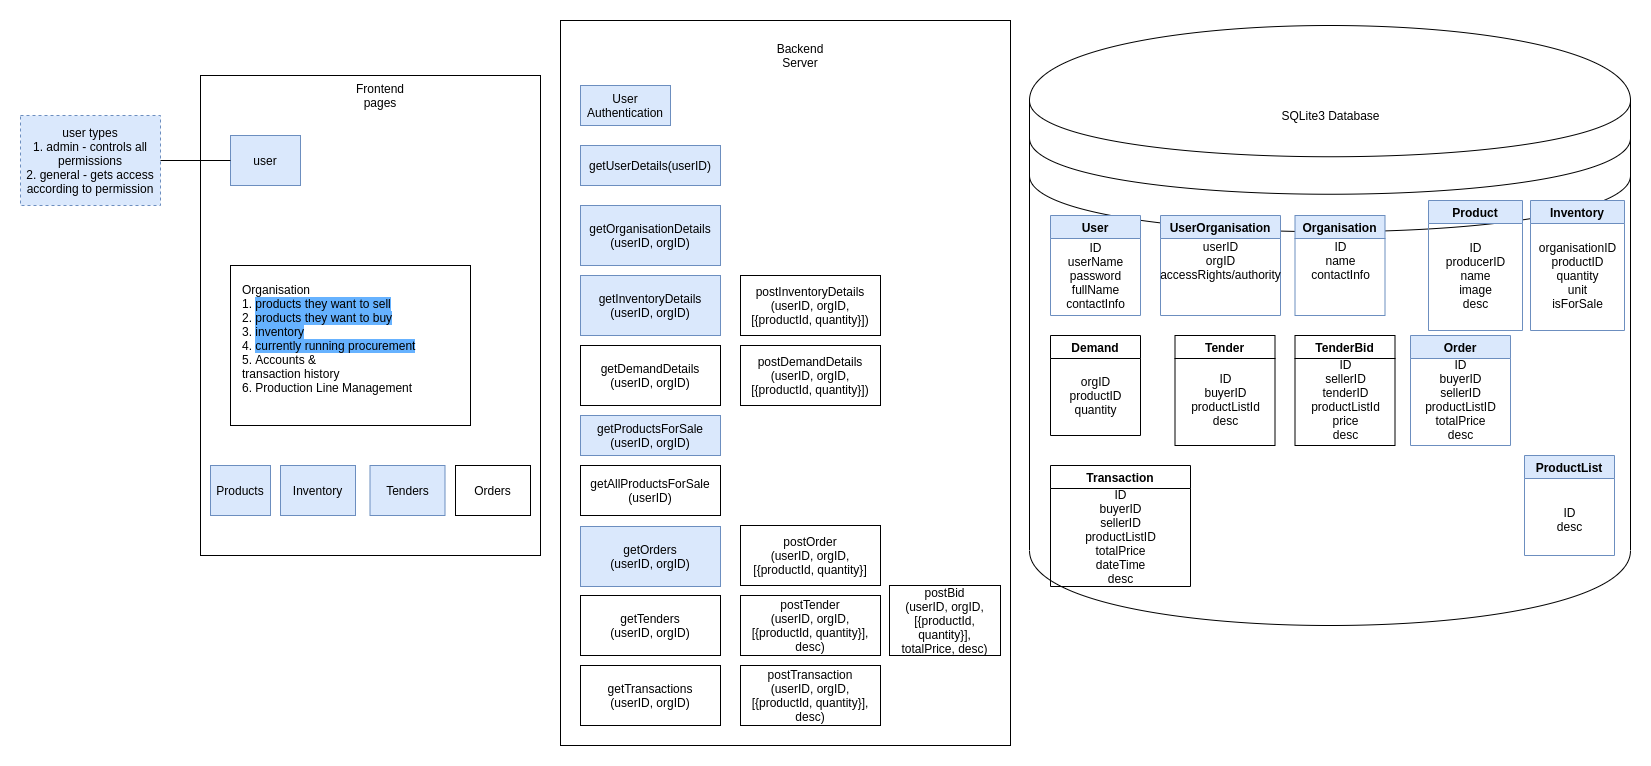

The diagram above was exported from draw.io. Its source (the exported page's mxGraphModel, read from the mxfile embedded in the PNG):
<mxGraphModel dx="868" dy="466" grid="1" gridSize="10" guides="1" tooltips="1" connect="1" arrows="1" fold="1" page="1" pageScale="1" pageWidth="1169" pageHeight="827" math="0" shadow="0">
  <root>
    <mxCell id="0" />
    <mxCell id="1" parent="0" />
    <mxCell id="R3UJZe_0dlIWCj5blOiI-14" value="" style="shape=datastore;whiteSpace=wrap;html=1;" parent="1" vertex="1">
      <mxGeometry x="1169" y="40" width="601" height="600" as="geometry" />
    </mxCell>
    <mxCell id="aDSzrhZZTBGj7JR0M9kx-1" value="" style="rounded=0;whiteSpace=wrap;html=1;" parent="1" vertex="1">
      <mxGeometry x="340" y="90" width="340" height="480" as="geometry" />
    </mxCell>
    <mxCell id="aDSzrhZZTBGj7JR0M9kx-2" value="Frontend pages" style="text;html=1;strokeColor=none;fillColor=none;align=center;verticalAlign=middle;whiteSpace=wrap;rounded=0;" parent="1" vertex="1">
      <mxGeometry x="500" y="100" width="40" height="20" as="geometry" />
    </mxCell>
    <mxCell id="aDSzrhZZTBGj7JR0M9kx-3" value="user" style="rounded=0;whiteSpace=wrap;html=1;fillColor=#dae8fc;strokeColor=#6c8ebf;" parent="1" vertex="1">
      <mxGeometry x="370" y="150" width="70" height="50" as="geometry" />
    </mxCell>
    <mxCell id="aDSzrhZZTBGj7JR0M9kx-4" value="" style="rounded=0;whiteSpace=wrap;html=1;" parent="1" vertex="1">
      <mxGeometry x="370" y="280" width="240" height="160" as="geometry" />
    </mxCell>
    <mxCell id="aDSzrhZZTBGj7JR0M9kx-5" value="&lt;div&gt;&lt;span&gt;Organisation&lt;/span&gt;&lt;/div&gt;&lt;div&gt;1. &lt;span style=&quot;background-color: rgb(102 , 178 , 255)&quot;&gt;products they want to sell&lt;/span&gt;&lt;/div&gt;&lt;div&gt;2. &lt;span style=&quot;background-color: rgb(102 , 178 , 255)&quot;&gt;products they want to buy&lt;/span&gt;&lt;/div&gt;&lt;div&gt;3. &lt;span style=&quot;background-color: rgb(102 , 178 , 255)&quot;&gt;inventory&lt;/span&gt;&lt;/div&gt;&lt;div&gt;4. &lt;span style=&quot;background-color: rgb(102 , 178 , 255)&quot;&gt;currently running procurement&lt;/span&gt;&lt;/div&gt;&lt;div&gt;&lt;span&gt;5. Accounts &amp;amp;&amp;nbsp;&lt;/span&gt;&lt;/div&gt;transaction history&lt;div&gt;&lt;span&gt;6. Production Line Management&lt;/span&gt;&lt;/div&gt;&lt;div&gt;&lt;span&gt;&lt;br&gt;&lt;/span&gt;&lt;/div&gt;" style="text;html=1;strokeColor=none;fillColor=none;align=left;verticalAlign=middle;whiteSpace=wrap;rounded=0;" parent="1" vertex="1">
      <mxGeometry x="380" y="290" width="190" height="140" as="geometry" />
    </mxCell>
    <mxCell id="aDSzrhZZTBGj7JR0M9kx-7" value="user types&lt;br&gt;1. admin - controls all permissions&lt;br&gt;2. general - gets access according to permission" style="rounded=0;whiteSpace=wrap;html=1;dashed=1;align=center;fillColor=#dae8fc;strokeColor=#6c8ebf;" parent="1" vertex="1">
      <mxGeometry x="160" y="130" width="140" height="90" as="geometry" />
    </mxCell>
    <mxCell id="aDSzrhZZTBGj7JR0M9kx-8" value="" style="endArrow=none;html=1;exitX=1;exitY=0.5;exitDx=0;exitDy=0;entryX=0;entryY=0.5;entryDx=0;entryDy=0;" parent="1" source="aDSzrhZZTBGj7JR0M9kx-7" target="aDSzrhZZTBGj7JR0M9kx-3" edge="1">
      <mxGeometry width="50" height="50" relative="1" as="geometry">
        <mxPoint x="460" y="350" as="sourcePoint" />
        <mxPoint x="510" y="300" as="targetPoint" />
      </mxGeometry>
    </mxCell>
    <mxCell id="aDSzrhZZTBGj7JR0M9kx-9" value="Products" style="rounded=0;whiteSpace=wrap;html=1;fillColor=#dae8fc;strokeColor=#6c8ebf;" parent="1" vertex="1">
      <mxGeometry x="350" y="480" width="60" height="50" as="geometry" />
    </mxCell>
    <mxCell id="aDSzrhZZTBGj7JR0M9kx-10" value="Inventory" style="rounded=0;whiteSpace=wrap;html=1;fillColor=#dae8fc;strokeColor=#6c8ebf;" parent="1" vertex="1">
      <mxGeometry x="420" y="480" width="75" height="50" as="geometry" />
    </mxCell>
    <mxCell id="aDSzrhZZTBGj7JR0M9kx-11" value="" style="rounded=0;whiteSpace=wrap;html=1;" parent="1" vertex="1">
      <mxGeometry x="700" y="35" width="450" height="725" as="geometry" />
    </mxCell>
    <mxCell id="aDSzrhZZTBGj7JR0M9kx-12" value="User Authentication" style="rounded=0;whiteSpace=wrap;html=1;fillColor=#dae8fc;strokeColor=#6c8ebf;" parent="1" vertex="1">
      <mxGeometry x="720" y="100" width="90" height="40" as="geometry" />
    </mxCell>
    <mxCell id="R3UJZe_0dlIWCj5blOiI-21" value="ID&lt;br&gt;userName&lt;br&gt;password&lt;br&gt;fullName&lt;br&gt;contactInfo" style="text;html=1;align=center;verticalAlign=middle;resizable=0;points=[];autosize=1;" parent="1" vertex="1">
      <mxGeometry x="1200" y="250" width="70" height="80" as="geometry" />
    </mxCell>
    <mxCell id="R3UJZe_0dlIWCj5blOiI-22" value="User" style="swimlane;fillColor=#dae8fc;strokeColor=#6c8ebf;" parent="1" vertex="1">
      <mxGeometry x="1190" y="230" width="90" height="100" as="geometry" />
    </mxCell>
    <mxCell id="R3UJZe_0dlIWCj5blOiI-24" value="UserOrganisation" style="swimlane;fillColor=#dae8fc;strokeColor=#6c8ebf;" parent="1" vertex="1">
      <mxGeometry x="1300" y="230" width="120" height="100" as="geometry" />
    </mxCell>
    <mxCell id="R3UJZe_0dlIWCj5blOiI-25" value="userID&lt;br&gt;orgID&lt;br&gt;accessRights/authority" style="text;html=1;align=center;verticalAlign=middle;resizable=0;points=[];autosize=1;" parent="1" vertex="1">
      <mxGeometry x="1290" y="250" width="140" height="50" as="geometry" />
    </mxCell>
    <mxCell id="R3UJZe_0dlIWCj5blOiI-28" value="SQLite3 Database" style="text;html=1;align=center;verticalAlign=middle;resizable=0;points=[];autosize=1;" parent="1" vertex="1">
      <mxGeometry x="1414.5" y="120" width="110" height="20" as="geometry" />
    </mxCell>
    <mxCell id="R3UJZe_0dlIWCj5blOiI-29" value="Organisation" style="swimlane;startSize=23;fillColor=#dae8fc;strokeColor=#6c8ebf;" parent="1" vertex="1">
      <mxGeometry x="1434.5" y="230" width="90" height="100" as="geometry" />
    </mxCell>
    <mxCell id="R3UJZe_0dlIWCj5blOiI-30" value="ID&lt;br&gt;name&lt;br&gt;contactInfo" style="text;html=1;align=center;verticalAlign=middle;resizable=0;points=[];autosize=1;" parent="1" vertex="1">
      <mxGeometry x="1444.5" y="250" width="70" height="50" as="geometry" />
    </mxCell>
    <mxCell id="R3UJZe_0dlIWCj5blOiI-31" value="Product" style="swimlane;startSize=23;fillColor=#dae8fc;strokeColor=#6c8ebf;" parent="1" vertex="1">
      <mxGeometry x="1568" y="215" width="94" height="130" as="geometry" />
    </mxCell>
    <mxCell id="R3UJZe_0dlIWCj5blOiI-32" value="ID&lt;br&gt;producerID&lt;br&gt;name&lt;br&gt;image&lt;br&gt;desc" style="text;html=1;align=center;verticalAlign=middle;resizable=0;points=[];autosize=1;" parent="R3UJZe_0dlIWCj5blOiI-31" vertex="1">
      <mxGeometry x="12" y="35" width="70" height="80" as="geometry" />
    </mxCell>
    <mxCell id="R3UJZe_0dlIWCj5blOiI-35" value="Demand" style="swimlane;startSize=23;" parent="1" vertex="1">
      <mxGeometry x="1190" y="350" width="90" height="100" as="geometry" />
    </mxCell>
    <mxCell id="R3UJZe_0dlIWCj5blOiI-36" value="orgID&lt;br&gt;productID&lt;br&gt;quantity" style="text;html=1;align=center;verticalAlign=middle;resizable=0;points=[];autosize=1;" parent="R3UJZe_0dlIWCj5blOiI-35" vertex="1">
      <mxGeometry x="10" y="35" width="70" height="50" as="geometry" />
    </mxCell>
    <mxCell id="R3UJZe_0dlIWCj5blOiI-37" value="Transaction" style="swimlane;startSize=23;" parent="1" vertex="1">
      <mxGeometry x="1190" y="480" width="140" height="121" as="geometry" />
    </mxCell>
    <mxCell id="R3UJZe_0dlIWCj5blOiI-38" value="ID&lt;br&gt;buyerID&lt;br&gt;sellerID&lt;br&gt;productListID&lt;br&gt;totalPrice&lt;br&gt;dateTime&lt;br&gt;desc" style="text;html=1;align=center;verticalAlign=middle;resizable=0;points=[];autosize=1;" parent="R3UJZe_0dlIWCj5blOiI-37" vertex="1">
      <mxGeometry x="25" y="21" width="90" height="100" as="geometry" />
    </mxCell>
    <mxCell id="R3UJZe_0dlIWCj5blOiI-40" value="ProductList" style="swimlane;startSize=23;fillColor=#dae8fc;strokeColor=#6c8ebf;" parent="1" vertex="1">
      <mxGeometry x="1664" y="470" width="90" height="100" as="geometry" />
    </mxCell>
    <mxCell id="R3UJZe_0dlIWCj5blOiI-41" value="ID&lt;br&gt;desc" style="text;html=1;align=center;verticalAlign=middle;resizable=0;points=[];autosize=1;" parent="1" vertex="1">
      <mxGeometry x="1689" y="519" width="40" height="30" as="geometry" />
    </mxCell>
    <mxCell id="R3UJZe_0dlIWCj5blOiI-44" value="TenderBid" style="swimlane;startSize=23;" parent="1" vertex="1">
      <mxGeometry x="1434.5" y="350" width="100" height="110" as="geometry" />
    </mxCell>
    <mxCell id="R3UJZe_0dlIWCj5blOiI-45" value="ID&lt;br&gt;sellerID&lt;br&gt;tenderID&lt;br&gt;productListId&lt;br&gt;price&lt;br&gt;desc" style="text;html=1;align=center;verticalAlign=middle;resizable=0;points=[];autosize=1;" parent="R3UJZe_0dlIWCj5blOiI-44" vertex="1">
      <mxGeometry x="10" y="19" width="80" height="90" as="geometry" />
    </mxCell>
    <mxCell id="R3UJZe_0dlIWCj5blOiI-46" value="Tender" style="swimlane;startSize=23;" parent="1" vertex="1">
      <mxGeometry x="1314.5" y="350" width="100" height="110" as="geometry" />
    </mxCell>
    <mxCell id="R3UJZe_0dlIWCj5blOiI-47" value="ID&lt;br&gt;buyerID&lt;br&gt;productListId&lt;br&gt;desc" style="text;html=1;align=center;verticalAlign=middle;resizable=0;points=[];autosize=1;" parent="R3UJZe_0dlIWCj5blOiI-46" vertex="1">
      <mxGeometry x="10" y="34" width="80" height="60" as="geometry" />
    </mxCell>
    <mxCell id="R3UJZe_0dlIWCj5blOiI-48" value="Order" style="swimlane;startSize=23;fillColor=#dae8fc;strokeColor=#6c8ebf;" parent="1" vertex="1">
      <mxGeometry x="1550" y="350" width="100" height="110" as="geometry" />
    </mxCell>
    <mxCell id="R3UJZe_0dlIWCj5blOiI-49" value="ID&lt;br&gt;buyerID&lt;br&gt;sellerID&lt;br&gt;productListID&lt;br&gt;totalPrice&lt;br&gt;desc" style="text;html=1;align=center;verticalAlign=middle;resizable=0;points=[];autosize=1;" parent="R3UJZe_0dlIWCj5blOiI-48" vertex="1">
      <mxGeometry x="5" y="19" width="90" height="90" as="geometry" />
    </mxCell>
    <mxCell id="R3UJZe_0dlIWCj5blOiI-50" value="Backend Server" style="text;html=1;strokeColor=none;fillColor=none;align=center;verticalAlign=middle;whiteSpace=wrap;rounded=0;" parent="1" vertex="1">
      <mxGeometry x="920" y="60" width="40" height="20" as="geometry" />
    </mxCell>
    <mxCell id="R3UJZe_0dlIWCj5blOiI-51" value="getUserDetails(userID)" style="rounded=0;whiteSpace=wrap;html=1;fillColor=#dae8fc;strokeColor=#6c8ebf;" parent="1" vertex="1">
      <mxGeometry x="720" y="160" width="140" height="40" as="geometry" />
    </mxCell>
    <mxCell id="R3UJZe_0dlIWCj5blOiI-53" value="getOrganisationDetails&lt;br&gt;(userID, orgID)" style="rounded=0;whiteSpace=wrap;html=1;fillColor=#dae8fc;strokeColor=#6c8ebf;" parent="1" vertex="1">
      <mxGeometry x="720" y="220" width="140" height="60" as="geometry" />
    </mxCell>
    <mxCell id="R3UJZe_0dlIWCj5blOiI-54" value="getInventoryDetails&lt;br&gt;(userID, orgID)" style="rounded=0;whiteSpace=wrap;html=1;fillColor=#dae8fc;strokeColor=#6c8ebf;" parent="1" vertex="1">
      <mxGeometry x="720" y="290" width="140" height="60" as="geometry" />
    </mxCell>
    <mxCell id="R3UJZe_0dlIWCj5blOiI-55" value="postInventoryDetails&lt;br&gt;(userID, orgID,&lt;br&gt;[{productId, quantity}])" style="rounded=0;whiteSpace=wrap;html=1;" parent="1" vertex="1">
      <mxGeometry x="880" y="290" width="140" height="60" as="geometry" />
    </mxCell>
    <mxCell id="R3UJZe_0dlIWCj5blOiI-56" value="getDemandDetails&lt;br&gt;(userID, orgID)" style="rounded=0;whiteSpace=wrap;html=1;" parent="1" vertex="1">
      <mxGeometry x="720" y="360" width="140" height="60" as="geometry" />
    </mxCell>
    <mxCell id="R3UJZe_0dlIWCj5blOiI-57" value="postDemandDetails&lt;br&gt;(userID, orgID,&lt;br&gt;[{productId, quantity}])" style="rounded=0;whiteSpace=wrap;html=1;" parent="1" vertex="1">
      <mxGeometry x="880" y="360" width="140" height="60" as="geometry" />
    </mxCell>
    <mxCell id="R3UJZe_0dlIWCj5blOiI-58" value="getAllProductsForSale&lt;br&gt;(userID)" style="rounded=0;whiteSpace=wrap;html=1;" parent="1" vertex="1">
      <mxGeometry x="720" y="480" width="140" height="50" as="geometry" />
    </mxCell>
    <mxCell id="R3UJZe_0dlIWCj5blOiI-59" value="getProductsForSale&lt;br&gt;(userID, orgID)" style="rounded=0;whiteSpace=wrap;html=1;fillColor=#dae8fc;strokeColor=#6c8ebf;" parent="1" vertex="1">
      <mxGeometry x="720" y="430" width="140" height="40" as="geometry" />
    </mxCell>
    <mxCell id="R3UJZe_0dlIWCj5blOiI-60" value="getOrders&lt;br&gt;(userID, orgID)&lt;span style=&quot;color: rgba(0 , 0 , 0 , 0) ; font-family: monospace ; font-size: 0px&quot;&gt;%3CmxGraphModel%3E%3Croot%3E%3CmxCell%20id%3D%220%22%2F%3E%3CmxCell%20id%3D%221%22%20parent%3D%220%22%2F%3E%3CmxCell%20id%3D%222%22%20value%3D%22postDemandDetails%26lt%3Bbr%26gt%3B(userID%2C%20orgID%2C%26lt%3Bbr%26gt%3B%5B%7BproductId%2C%20quantity%7D%5D)%22%20style%3D%22rounded%3D0%3BwhiteSpace%3Dwrap%3Bhtml%3D1%3B%22%20vertex%3D%221%22%20parent%3D%221%22%3E%3CmxGeometry%20x%3D%22880%22%20y%3D%22360%22%20width%3D%22140%22%20height%3D%2260%22%20as%3D%22geometry%22%2F%3E%3C%2FmxCell%3E%3C%2Froot%3E%3C%2FmxGraphModel%3E&lt;/span&gt;" style="rounded=0;whiteSpace=wrap;html=1;fillColor=#dae8fc;strokeColor=#6c8ebf;" parent="1" vertex="1">
      <mxGeometry x="720" y="541" width="140" height="60" as="geometry" />
    </mxCell>
    <mxCell id="R3UJZe_0dlIWCj5blOiI-61" value="postOrder&lt;br&gt;(userID, orgID, [{productId, quantity}]&lt;span style=&quot;color: rgba(0 , 0 , 0 , 0) ; font-family: monospace ; font-size: 0px&quot;&gt;%3CmxGraphModel%3E%3Croot%3E%3CmxCell%20id%3D%220%22%2F%3E%3CmxCell%20id%3D%221%22%20parent%3D%220%22%2F%3E%3CmxCell%20id%3D%222%22%20value%3D%22postDemandDetails%26lt%3Bbr%26gt%3B(userID%2C%20orgID%2C%26lt%3Bbr%26gt%3B%5B%7BproductId%2C%20quantity%7D%5D)%22%20style%3D%22rounded%3D0%3BwhiteSpace%3Dwrap%3Bhtml%3D1%3B%22%20vertex%3D%221%22%20parent%3D%221%22%3E%3CmxGeometry%20x%3D%22880%22%20y%3D%22360%22%20width%3D%22140%22%20height%3D%2260%22%20as%3D%22geometry%22%2F%3E%3C%2FmxCell%3E%3C%2Froot%3E%3C%2FmxGraphModel%3E&lt;/span&gt;" style="rounded=0;whiteSpace=wrap;html=1;" parent="1" vertex="1">
      <mxGeometry x="880" y="540" width="140" height="60" as="geometry" />
    </mxCell>
    <mxCell id="R3UJZe_0dlIWCj5blOiI-62" value="Tenders" style="rounded=0;whiteSpace=wrap;html=1;fillColor=#dae8fc;strokeColor=#6c8ebf;" parent="1" vertex="1">
      <mxGeometry x="509.5" y="480" width="75" height="50" as="geometry" />
    </mxCell>
    <mxCell id="R3UJZe_0dlIWCj5blOiI-63" value="getTenders&lt;br&gt;(userID, orgID)&lt;span style=&quot;color: rgba(0 , 0 , 0 , 0) ; font-family: monospace ; font-size: 0px&quot;&gt;%3CmxGraphModel%3E%3Croot%3E%3CmxCell%20id%3D%220%22%2F%3E%3CmxCell%20id%3D%221%22%20parent%3D%220%22%2F%3E%3CmxCell%20id%3D%222%22%20value%3D%22postDemandDetails%26lt%3Bbr%26gt%3B(userID%2C%20orgID%2C%26lt%3Bbr%26gt%3B%5B%7BproductId%2C%20quantity%7D%5D)%22%20style%3D%22rounded%3D0%3BwhiteSpace%3Dwrap%3Bhtml%3D1%3B%22%20vertex%3D%221%22%20parent%3D%221%22%3E%3CmxGeometry%20x%3D%22880%22%20y%3D%22360%22%20width%3D%22140%22%20height%3D%2260%22%20as%3D%22geometry%22%2F%3E%3C%2FmxCell%3E%3C%2Froot%3E%3C%2FmxGraphModel%3E&lt;/span&gt;" style="rounded=0;whiteSpace=wrap;html=1;" parent="1" vertex="1">
      <mxGeometry x="720" y="610" width="140" height="60" as="geometry" />
    </mxCell>
    <mxCell id="R3UJZe_0dlIWCj5blOiI-64" value="postTender&lt;br&gt;(userID, orgID, [{productId, quantity}], desc)&lt;span style=&quot;color: rgba(0 , 0 , 0 , 0) ; font-family: monospace ; font-size: 0px&quot;&gt;%3CmxGraphModel%3E%3Croot%3E%3CmxCell%20id%3D%220%22%2F%3E%3CmxCell%20id%3D%221%22%20parent%3D%220%22%2F%3E%3CmxCell%20id%3D%222%22%20value%3D%22postDemandDetails%26lt%3Bbr%26gt%3B(userID%2C%20orgID%2C%26lt%3Bbr%26gt%3B%5B%7BproductId%2C%20quantity%7D%5D)%22%20style%3D%22rounded%3D0%3BwhiteSpace%3Dwrap%3Bhtml%3D1%3B%22%20vertex%3D%221%22%20parent%3D%221%22%3E%3CmxGeometry%20x%3D%22880%22%20y%3D%22360%22%20width%3D%22140%22%20height%3D%2260%22%20as%3D%22geometry%22%2F%3E%3C%2FmxCell%3E%3C%2Froot%3E%3C%2FmxGraphModel%3E&lt;/span&gt;" style="rounded=0;whiteSpace=wrap;html=1;" parent="1" vertex="1">
      <mxGeometry x="880" y="610" width="140" height="60" as="geometry" />
    </mxCell>
    <mxCell id="R3UJZe_0dlIWCj5blOiI-65" value="postBid&lt;br&gt;(userID, orgID, [{productId, quantity}], totalPrice, desc)&lt;span style=&quot;color: rgba(0 , 0 , 0 , 0) ; font-family: monospace ; font-size: 0px&quot;&gt;%3CmxGraphModel%3E%3Croot%3E%3CmxCell%20id%3D%220%22%2F%3E%3CmxCell%20id%3D%221%22%20parent%3D%220%22%2F%3E%3CmxCell%20id%3D%222%22%20value%3D%22postDemandDetails%26lt%3Bbr%26gt%3B(userID%2C%20orgID%2C%26lt%3Bbr%26gt%3B%5B%7BproductId%2C%20quantity%7D%5D)%22%20style%3D%22rounded%3D0%3BwhiteSpace%3Dwrap%3Bhtml%3D1%3B%22%20vertex%3D%221%22%20parent%3D%221%22%3E%3CmxGeometry%20x%3D%22880%22%20y%3D%22360%22%20width%3D%22140%22%20height%3D%2260%22%20as%3D%22geometry%22%2F%3E%3C%2FmxCell%3E%3C%2Froot%3E%3C%2FmxGraphModel%3E&lt;/span&gt;" style="rounded=0;whiteSpace=wrap;html=1;" parent="1" vertex="1">
      <mxGeometry x="1029" y="600" width="111" height="70" as="geometry" />
    </mxCell>
    <mxCell id="R3UJZe_0dlIWCj5blOiI-66" value="getTransactions&lt;br&gt;(userID, orgID)&lt;span style=&quot;color: rgba(0 , 0 , 0 , 0) ; font-family: monospace ; font-size: 0px&quot;&gt;%3CmxGraphModel%3E%3Croot%3E%3CmxCell%20id%3D%220%22%2F%3E%3CmxCell%20id%3D%221%22%20parent%3D%220%22%2F%3E%3CmxCell%20id%3D%222%22%20value%3D%22postDemandDetails%26lt%3Bbr%26gt%3B(userID%2C%20orgID%2C%26lt%3Bbr%26gt%3B%5B%7BproductId%2C%20quantity%7D%5D)%22%20style%3D%22rounded%3D0%3BwhiteSpace%3Dwrap%3Bhtml%3D1%3B%22%20vertex%3D%221%22%20parent%3D%221%22%3E%3CmxGeometry%20x%3D%22880%22%20y%3D%22360%22%20width%3D%22140%22%20height%3D%2260%22%20as%3D%22geometry%22%2F%3E%3C%2FmxCell%3E%3C%2Froot%3E%3C%2FmxGraphModel%3E&lt;/span&gt;" style="rounded=0;whiteSpace=wrap;html=1;" parent="1" vertex="1">
      <mxGeometry x="720" y="680" width="140" height="60" as="geometry" />
    </mxCell>
    <mxCell id="R3UJZe_0dlIWCj5blOiI-67" value="postTransaction&lt;br&gt;(userID, orgID, [{productId, quantity}], desc)&lt;span style=&quot;color: rgba(0 , 0 , 0 , 0) ; font-family: monospace ; font-size: 0px&quot;&gt;%3CmxGraphModel%3E%3Croot%3E%3CmxCell%20id%3D%220%22%2F%3E%3CmxCell%20id%3D%221%22%20parent%3D%220%22%2F%3E%3CmxCell%20id%3D%222%22%20value%3D%22postDemandDetails%26lt%3Bbr%26gt%3B(userID%2C%20orgID%2C%26lt%3Bbr%26gt%3B%5B%7BproductId%2C%20quantity%7D%5D)%22%20style%3D%22rounded%3D0%3BwhiteSpace%3Dwrap%3Bhtml%3D1%3B%22%20vertex%3D%221%22%20parent%3D%221%22%3E%3CmxGeometry%20x%3D%22880%22%20y%3D%22360%22%20width%3D%22140%22%20height%3D%2260%22%20as%3D%22geometry%22%2F%3E%3C%2FmxCell%3E%3C%2Froot%3E%3C%2FmxGraphModel%3E&lt;/span&gt;" style="rounded=0;whiteSpace=wrap;html=1;" parent="1" vertex="1">
      <mxGeometry x="880" y="680" width="140" height="60" as="geometry" />
    </mxCell>
    <mxCell id="HzaGtc5s7ncsVf0KTPqX-1" value="Orders" style="rounded=0;whiteSpace=wrap;html=1;" vertex="1" parent="1">
      <mxGeometry x="595" y="480" width="75" height="50" as="geometry" />
    </mxCell>
    <mxCell id="HzaGtc5s7ncsVf0KTPqX-2" value="Inventory" style="swimlane;startSize=23;fillColor=#dae8fc;strokeColor=#6c8ebf;" vertex="1" parent="1">
      <mxGeometry x="1670" y="215" width="94" height="130" as="geometry" />
    </mxCell>
    <mxCell id="HzaGtc5s7ncsVf0KTPqX-3" value="organisationID&lt;br&gt;productID&lt;br&gt;quantity&lt;br&gt;unit&lt;br&gt;isForSale" style="text;html=1;align=center;verticalAlign=middle;resizable=0;points=[];autosize=1;" vertex="1" parent="HzaGtc5s7ncsVf0KTPqX-2">
      <mxGeometry x="2" y="35" width="90" height="80" as="geometry" />
    </mxCell>
  </root>
</mxGraphModel>